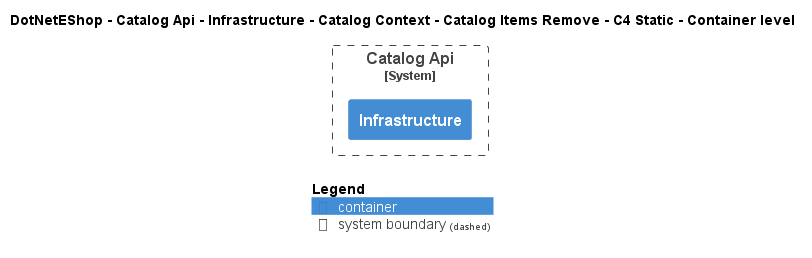

The diagram above was rendered by PlantUML. Its source (embedded in the PNG):
@startuml
!include ..\..\..\..\..\..\..\..\..\.c4s\C4_Container.puml

AddElementTag("c4interflow:lifecycle:new", $bgColor=green, $fontColor=#ffffff, $borderColor=green, $shadowing="False")
AddElementTag("c4interflow:lifecycle:changed", $bgColor=orange, $fontColor=#ffffff, $borderColor=orange, $shadowing="False")
AddElementTag("c4interflow:lifecycle:removed", $bgColor=red, $fontColor=#ffffff, $borderColor=red, $shadowing="False")

AddRelTag("c4interflow:lifecycle:new", $textColor=green, $lineColor=green)
AddRelTag("c4interflow:lifecycle:changed", $textColor=orange, $lineColor=orange)
AddRelTag("c4interflow:lifecycle:removed", $textColor=red, $lineColor=red)

SHOW_PERSON_PORTRAIT()
LAYOUT_TOP_DOWN()

skinparam linetype polyline

title DotNetEShop - Catalog Api - Infrastructure - Catalog Context - Catalog Items Remove - C4 Static - Container level


System_Boundary(DotNetEShop.SoftwareSystems.CatalogApi, "Catalog Api") {
    Container(DotNetEShop.SoftwareSystems.CatalogApi.Containers.Infrastructure, "Infrastructure", "", "")
}



SHOW_LEGEND()
@enduml